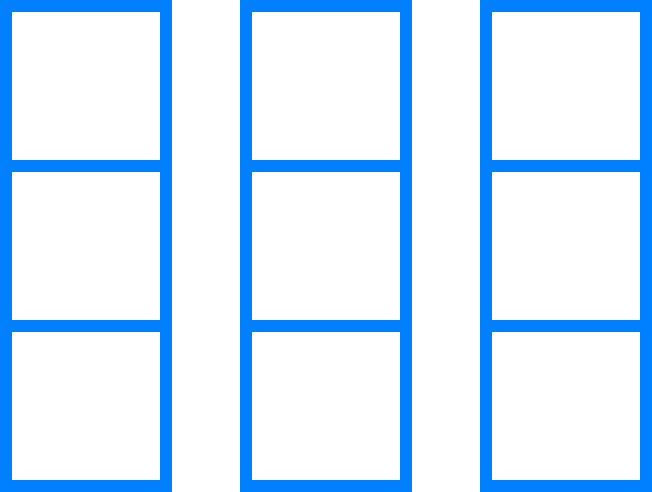

The diagram above was exported from draw.io. Its source (the exported page's mxGraphModel, read from the mxfile embedded in the PNG):
<mxGraphModel dx="1886" dy="935" grid="1" gridSize="10" guides="1" tooltips="1" connect="1" arrows="1" fold="1" page="1" pageScale="1" pageWidth="827" pageHeight="1169" math="0" shadow="0">
  <root>
    <mxCell id="0" />
    <mxCell id="1" parent="0" />
    <mxCell id="2" value="" style="group;strokeColor=#007FFF;strokeWidth=3;" vertex="1" connectable="0" parent="1">
      <mxGeometry x="530" y="200" width="40" height="120" as="geometry" />
    </mxCell>
    <mxCell id="3" value="" style="rounded=0;whiteSpace=wrap;html=1;strokeColor=#007FFF;strokeWidth=3;" vertex="1" parent="2">
      <mxGeometry width="40" height="40" as="geometry" />
    </mxCell>
    <mxCell id="4" value="" style="rounded=0;whiteSpace=wrap;html=1;strokeColor=#007FFF;strokeWidth=3;" vertex="1" parent="2">
      <mxGeometry y="40" width="40" height="40" as="geometry" />
    </mxCell>
    <mxCell id="5" value="" style="rounded=0;whiteSpace=wrap;html=1;strokeColor=#007FFF;strokeWidth=3;" vertex="1" parent="2">
      <mxGeometry y="80" width="40" height="40" as="geometry" />
    </mxCell>
    <mxCell id="6" value="" style="group;strokeColor=#007FFF;strokeWidth=3;" vertex="1" connectable="0" parent="1">
      <mxGeometry x="590" y="200" width="40" height="120" as="geometry" />
    </mxCell>
    <mxCell id="7" value="" style="rounded=0;whiteSpace=wrap;html=1;strokeColor=#007FFF;strokeWidth=3;" vertex="1" parent="6">
      <mxGeometry width="40" height="40" as="geometry" />
    </mxCell>
    <mxCell id="8" value="" style="rounded=0;whiteSpace=wrap;html=1;strokeColor=#007FFF;strokeWidth=3;" vertex="1" parent="6">
      <mxGeometry y="40" width="40" height="40" as="geometry" />
    </mxCell>
    <mxCell id="9" value="" style="rounded=0;whiteSpace=wrap;html=1;strokeColor=#007FFF;strokeWidth=3;" vertex="1" parent="6">
      <mxGeometry y="80" width="40" height="40" as="geometry" />
    </mxCell>
    <mxCell id="10" value="" style="group;strokeColor=#007FFF;strokeWidth=3;" vertex="1" connectable="0" parent="1">
      <mxGeometry x="650" y="200" width="40" height="120" as="geometry" />
    </mxCell>
    <mxCell id="11" value="" style="rounded=0;whiteSpace=wrap;html=1;strokeColor=#007FFF;strokeWidth=3;" vertex="1" parent="10">
      <mxGeometry width="40" height="40" as="geometry" />
    </mxCell>
    <mxCell id="12" value="" style="rounded=0;whiteSpace=wrap;html=1;strokeColor=#007FFF;strokeWidth=3;" vertex="1" parent="10">
      <mxGeometry y="40" width="40" height="40" as="geometry" />
    </mxCell>
    <mxCell id="13" value="" style="rounded=0;whiteSpace=wrap;html=1;strokeColor=#007FFF;strokeWidth=3;" vertex="1" parent="10">
      <mxGeometry y="80" width="40" height="40" as="geometry" />
    </mxCell>
  </root>
</mxGraphModel>